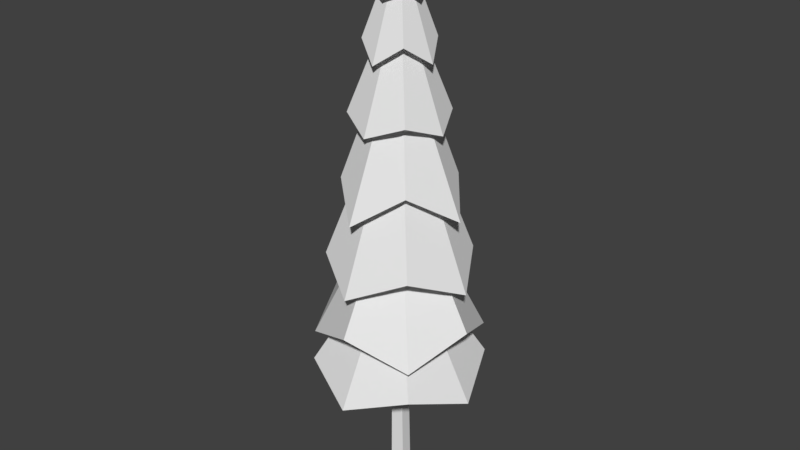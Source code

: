 # Source: 3.blend  (saved by Blender 2.78.0; exported with 4.5.12 LTS)
import bpy
from mathutils import Matrix  # noqa: F401  (used for matrix-valued properties, if any)

bpy.ops.wm.read_factory_settings(use_empty=True)
scene = bpy.context.scene
scene.name = 'Scene'

# ---- collections
col_collection_1 = bpy.data.collections.new('Collection 1'); scene.collection.children.link(col_collection_1)

# ---- materials (node trees are filled in below, after node groups)
mat_pine_needle = bpy.data.materials.new('Pine Needle')
mat_pine_needle.alpha_threshold = 0.0
mat_pine_needle.use_transparent_shadow = False
mat_pine_needle.roughness = 0.5
mat_pine_bark = bpy.data.materials.new('Pine Bark')
mat_pine_bark.alpha_threshold = 0.0
mat_pine_bark.use_transparent_shadow = False
mat_pine_bark.roughness = 0.5

# ---- material node trees

# ---- world
world_world = bpy.data.worlds.new('World'); scene.world = world_world
world_world.color = (0.05088, 0.05088, 0.05088)
world_world.use_sun_shadow = False
world_world.sun_shadow_jitter_overblur = 0.0
world_world.cycles.sampling_method = 'MANUAL'

# ---- meshes
me_pine_tree_l_03 = bpy.data.meshes.new('Pine_Tree_l_03')
me_pine_tree_l_03.from_pydata([(2e-06, 3.869, 2.79), (2e-06, 7.9, 0.6846), (-0.4547, 7.9, 0.4962), (-1.973, 4.566, 1.973), (1.973, 4.567, -1.973), (0.4547, 7.903, -0.4131), (0.643, 7.902, 0.04155), (2.79, 3.869, 0.0), (1e-06, 3.869, -2.79), (1e-06, 7.903, -0.6015), (0.4547, 7.901, 0.4962), (1.973, 4.567, 1.973), (-1.973, 4.566, -1.973), (-0.4547, 7.902, -0.4131), (-2.79, 3.869, 0.0), (-0.643, 7.901, 0.04155), (1.926, 5.59, 1.926), (0.4102, 9.962, 0.4102), (0.0249, 10.35, 0.5697), (2e-06, 6.408, 2.658), (1e-06, 6.408, -2.658), (0.0249, 10.35, -0.5199), (0.4102, 9.963, -0.3604), (1.926, 5.59, -1.926), (-1.926, 5.589, -1.926), (-0.3604, 9.964, -0.3604), (0.5697, 10.35, 0.0249), (2.658, 6.409, 0.0), (-2.658, 6.407, 0.0), (-0.5199, 10.35, 0.0249), (-1.926, 5.589, 1.926), (-0.3604, 9.962, 0.4102), (2.58, 7.748, 0.0), (0.4756, 12.91, 0.0), (0.3447, 13.22, 0.3159), (1.621, 8.443, 1.621), (-1.621, 8.441, -1.621), (-0.287, 13.22, -0.3159), (0.02887, 12.91, -0.4467), (1e-06, 7.746, -2.58), (-2.58, 7.745, 0.0), (-0.4178, 12.91, 0.0), (0.3447, 13.22, -0.3159), (1.621, 8.443, -1.621), (-1.621, 8.441, 1.621), (-0.287, 13.22, 0.3159), (2e-06, 7.746, 2.58), (0.02887, 12.91, 0.4467), (2.298, 10.09, 0.0), (0.4617, 14.36, 0.0), (0.3347, 14.7, 0.3067), (1.253, 10.97, 1.253), (-1.253, 10.97, -1.253), (-0.2786, 14.7, -0.3067), (0.02803, 14.37, -0.4337), (1e-06, 10.09, -2.298), (-2.298, 10.09, 0.0), (-0.4057, 14.37, 0.0), (0.3347, 14.7, -0.3067), (1.253, 10.97, -1.253), (-1.253, 10.97, 1.253), (-0.2786, 14.7, 0.3067), (1e-06, 10.09, 2.298), (0.02803, 14.37, 0.4337), (1.197, 14.68, 0.0), (0.2325, 17.33, 0.0), (0.1685, 17.59, 0.1544), (0.7681, 15.25, 0.7681), (-0.7681, 15.25, -0.7681), (-0.1403, 17.59, -0.1544), (0.01411, 17.33, -0.2183), (1e-06, 14.68, -1.197), (-1.197, 14.67, 0.0), (-0.2042, 17.33, 0.0), (0.1685, 17.59, -0.1544), (0.7681, 15.25, -0.7681), (-0.7681, 15.25, 0.7681), (-0.1403, 17.59, 0.1544), (1e-06, 14.68, 1.197), (0.01411, 17.33, 0.2183), (0.3271, 17.78, 0.0), (0.01174, 19.0, 0.0), (0.2313, 17.87, 0.2313), (-0.2313, 17.87, -0.2313), (1e-06, 17.78, -0.3271), (-0.3271, 17.78, 0.0), (0.2313, 17.87, -0.2313), (-0.2313, 17.87, 0.2313), (1e-06, 17.78, 0.3271), (1e-06, 16.47, -0.7661), (-0.5417, 16.69, -0.5417), (-0.7661, 16.47, 0.0), (-0.5417, 16.69, 0.5417), (1e-06, 16.47, 0.7661), (0.5417, 16.7, 0.5417), (0.5417, 16.7, -0.5417), (0.7661, 16.47, 0.0), (1.604, 12.63, 0.0), (0.2808, 16.06, 0.0), (0.2035, 16.25, 0.1865), (1.096, 13.04, 1.096), (-1.096, 13.04, -1.096), (-0.1695, 16.25, -0.1865), (0.01705, 16.06, -0.2637), (1e-06, 12.63, -1.604), (-1.604, 12.63, 0.0), (-0.2467, 16.06, 0.0), (0.2035, 16.25, -0.1865), (1.096, 13.04, -1.096), (-1.096, 13.04, 1.096), (-0.1695, 16.25, 0.1865), (1e-06, 12.63, 1.604), (0.01705, 16.06, 0.2637), (0.01174, 6.681, -0.003865), (-0.3326, -0.457, -0.02463), (-0.1983, 3.791, 0.03467), (0.006913, 3.683, -0.2257), (-0.07047, -0.457, -0.3476), (-0.1261, 8.699, -0.04899), (0.04361, 8.872, -0.2436), (0.3219, -0.457, 0.2103), (0.2737, 3.766, 0.2359), (-0.0653, 3.769, 0.3266), (-0.09845, -0.457, 0.326), (0.1801, 8.795, 0.1168), (0.009468, 8.808, 0.1621), (0.288, 3.817, -0.09545), (0.3081, -0.457, -0.1956), (0.2234, 8.88, -0.1411)], [], [(0, 1, 2, 3), (4, 5, 6, 7), (8, 9, 5, 4), (7, 6, 10, 11), (11, 10, 1, 0), (12, 13, 9, 8), (14, 15, 13, 12), (3, 2, 15, 14), (16, 17, 18, 19), (20, 21, 22, 23), (24, 25, 21, 20), (23, 22, 26, 27), (27, 26, 17, 16), (28, 29, 25, 24), (30, 31, 29, 28), (19, 18, 31, 30), (32, 33, 34, 35), (36, 37, 38, 39), (40, 41, 37, 36), (39, 38, 42, 43), (43, 42, 33, 32), (44, 45, 41, 40), (46, 47, 45, 44), (35, 34, 47, 46), (48, 49, 50, 51), (52, 53, 54, 55), (56, 57, 53, 52), (55, 54, 58, 59), (59, 58, 49, 48), (60, 61, 57, 56), (62, 63, 61, 60), (51, 50, 63, 62), (64, 65, 66, 67), (68, 69, 70, 71), (72, 73, 69, 68), (71, 70, 74, 75), (75, 74, 65, 64), (76, 77, 73, 72), (78, 79, 77, 76), (67, 66, 79, 78), (80, 81, 82), (83, 81, 84), (85, 81, 83), (84, 81, 86), (86, 81, 80), (87, 81, 85), (88, 81, 87), (82, 81, 88), (83, 84, 89, 90), (87, 85, 91, 92), (82, 88, 93, 94), (84, 86, 95, 89), (86, 80, 96, 95), (85, 83, 90, 91), (88, 87, 92, 93), (80, 82, 94, 96), (97, 98, 99, 100), (101, 102, 103, 104), (105, 106, 102, 101), (104, 103, 107, 108), (108, 107, 98, 97), (109, 110, 106, 105), (111, 112, 110, 109), (100, 99, 112, 111), (74, 95, 96, 65), (65, 96, 94, 66), (66, 94, 93, 79), (79, 93, 92, 77), (77, 92, 91, 73), (73, 91, 90, 69), (69, 90, 89, 70), (70, 89, 95, 74), (71, 103, 102, 68), (68, 102, 106, 72), (72, 106, 110, 76), (76, 110, 112, 78), (78, 112, 99, 67), (67, 99, 98, 64), (64, 98, 107, 75), (75, 107, 103, 71), (58, 108, 97, 49), (49, 97, 100, 50), (50, 100, 111, 63), (63, 111, 109, 61), (61, 109, 105, 57), (57, 105, 101, 53), (53, 101, 104, 54), (54, 104, 108, 58), (42, 59, 48, 33), (33, 48, 51, 34), (34, 51, 62, 47), (47, 62, 60, 45), (45, 60, 56, 41), (41, 56, 52, 37), (37, 52, 55, 38), (38, 55, 59, 42), (26, 32, 35, 17), (17, 35, 46, 18), (18, 46, 44, 31), (31, 44, 40, 29), (29, 40, 36, 25), (25, 36, 39, 21), (21, 39, 43, 22), (22, 43, 32, 26), (10, 16, 19, 1), (1, 19, 30, 2), (2, 30, 28, 15), (15, 28, 24, 13), (13, 24, 20, 9), (9, 20, 23, 5), (5, 23, 27, 6), (6, 27, 16, 10), (113, 7, 11), (113, 11, 0), (113, 0, 3), (113, 3, 14), (113, 14, 12), (113, 12, 8), (113, 8, 4), (113, 4, 7), (114, 115, 116, 117), (115, 118, 119, 116), (120, 121, 122, 123), (121, 124, 125, 122), (117, 116, 126, 127), (116, 119, 128, 126), (123, 122, 115, 114), (122, 125, 118, 115), (127, 126, 121, 120), (126, 128, 124, 121), (114, 117, 127, 120, 123)])
me_pine_tree_l_03.polygons.foreach_set('material_index', [0, 0, 0, 0, 0, 0, 0, 0, 0, 0, 0, 0, 0, 0, 0, 0, 0, 0, 0, 0, 0, 0, 0, 0, 0, 0, 0, 0, 0, 0, 0, 0, 0, 0, 0, 0, 0, 0, 0, 0, 0, 0, 0, 0, 0, 0, 0, 0, 0, 0, 0, 0, 0, 0, 0, 0, 0, 0, 0, 0, 0, 0, 0, 0, 0, 0, 0, 0, 0, 0, 0, 0, 0, 0, 0, 0, 0, 0, 0, 0, 0, 0, 0, 0, 0, 0, 0, 0, 0, 0, 0, 0, 0, 0, 0, 0, 0, 0, 0, 0, 0, 0, 0, 0, 0, 0, 0, 0, 0, 0, 0, 0, 0, 0, 0, 0, 0, 0, 0, 0, 1, 1, 1, 1, 1, 1, 1, 1, 1, 1, 1])
_uv = me_pine_tree_l_03.uv_layers.new(name='UVMap')
_uv.uv.foreach_set('vector', [0.9815, 0.4032, 0.9523, 0.4298, 0.943, 0.4291, 0.9445, 0.3901, 0.9399, 0.4881, 0.9421, 0.4483, 0.9514, 0.4484, 0.978, 0.4785, 0.9027, 0.4749, 0.9328, 0.4476, 0.9421, 0.4483, 0.9399, 0.4881, 0.978, 0.4785, 0.9514, 0.4484, 0.952, 0.4391, 0.9911, 0.4413, 0.9911, 0.4413, 0.952, 0.4391, 0.9523, 0.4298, 0.9815, 0.4032, 0.8931, 0.4367, 0.9331, 0.4382, 0.9328, 0.4476, 0.9027, 0.4749, 0.9063, 0.3996, 0.9337, 0.4289, 0.9331, 0.4382, 0.8931, 0.4367, 0.9445, 0.3901, 0.943, 0.4291, 0.9337, 0.4289, 0.9063, 0.3996, 0.9857, 0.3982, 0.9558, 0.4271, 0.9461, 0.4266, 0.9464, 0.3857, 0.9447, 0.4886, 0.9458, 0.4468, 0.9555, 0.4467, 0.9844, 0.4773, 0.9053, 0.476, 0.936, 0.4464, 0.9458, 0.4468, 0.9447, 0.4886, 0.9844, 0.4773, 0.9555, 0.4467, 0.9558, 0.4369, 0.9969, 0.4379, 0.9969, 0.4379, 0.9558, 0.4369, 0.9558, 0.4271, 0.9857, 0.3982, 0.894, 0.4362, 0.936, 0.4365, 0.936, 0.4464, 0.9053, 0.476, 0.9066, 0.3969, 0.9363, 0.4267, 0.936, 0.4365, 0.894, 0.4362, 0.9464, 0.3857, 0.9461, 0.4266, 0.9363, 0.4267, 0.9066, 0.3969, 0.9727, 0.4015, 0.9452, 0.4266, 0.9371, 0.4261, 0.9384, 0.3896, 0.9343, 0.4799, 0.9363, 0.4428, 0.9445, 0.443, 0.9695, 0.4711, 0.9, 0.468, 0.9281, 0.4423, 0.9363, 0.4428, 0.9343, 0.4799, 0.9695, 0.4711, 0.9445, 0.443, 0.9448, 0.4348, 0.9814, 0.4368, 0.9814, 0.4368, 0.9448, 0.4348, 0.9452, 0.4266, 0.9727, 0.4015, 0.8912, 0.4327, 0.9285, 0.434, 0.9281, 0.4423, 0.9, 0.468, 0.9031, 0.3984, 0.9289, 0.4258, 0.9285, 0.434, 0.8912, 0.4327, 0.9384, 0.3896, 0.9371, 0.4261, 0.9289, 0.4258, 0.9031, 0.3984, 0.9727, 0.4015, 0.9452, 0.4266, 0.9371, 0.4261, 0.9384, 0.3896, 0.9343, 0.4799, 0.9363, 0.4428, 0.9445, 0.443, 0.9695, 0.4711, 0.9, 0.468, 0.9281, 0.4423, 0.9363, 0.4428, 0.9343, 0.4799, 0.9695, 0.4711, 0.9445, 0.443, 0.9448, 0.4348, 0.9814, 0.4368, 0.9814, 0.4368, 0.9448, 0.4348, 0.9452, 0.4266, 0.9727, 0.4015, 0.8912, 0.4327, 0.9285, 0.434, 0.9281, 0.4423, 0.9, 0.468, 0.9031, 0.3984, 0.9289, 0.4258, 0.9285, 0.434, 0.8912, 0.4327, 0.9384, 0.3896, 0.9371, 0.4261, 0.9289, 0.4258, 0.9031, 0.3984, 0.9727, 0.4015, 0.9452, 0.4266, 0.9371, 0.4261, 0.9384, 0.3896, 0.9343, 0.4799, 0.9363, 0.4428, 0.9445, 0.443, 0.9695, 0.4711, 0.9, 0.468, 0.9281, 0.4423, 0.9363, 0.4428, 0.9343, 0.4799, 0.9695, 0.4711, 0.9445, 0.443, 0.9448, 0.4348, 0.9814, 0.4368, 0.9814, 0.4368, 0.9448, 0.4348, 0.9452, 0.4266, 0.9727, 0.4015, 0.8912, 0.4327, 0.9285, 0.434, 0.9281, 0.4423, 0.9, 0.468, 0.9031, 0.3984, 0.9289, 0.4258, 0.9285, 0.434, 0.8912, 0.4327, 0.9384, 0.3896, 0.9371, 0.4261, 0.9289, 0.4258, 0.9031, 0.3984, 0.9727, 0.4015, 0.9371, 0.4261, 0.9384, 0.3896, 0.9343, 0.4799, 0.9445, 0.443, 0.9695, 0.4711, 0.9, 0.468, 0.9363, 0.4428, 0.9343, 0.4799, 0.9695, 0.4711, 0.9448, 0.4348, 0.9814, 0.4368, 0.9814, 0.4368, 0.9452, 0.4266, 0.9727, 0.4015, 0.8912, 0.4327, 0.9281, 0.4423, 0.9, 0.468, 0.9031, 0.3984, 0.9285, 0.434, 0.8912, 0.4327, 0.9384, 0.3896, 0.9289, 0.4258, 0.9031, 0.3984, 0.9343, 0.4799, 0.9695, 0.4711, 0.9695, 0.4711, 0.9343, 0.4799, 0.8912, 0.4327, 0.9, 0.468, 0.9, 0.468, 0.8912, 0.4327, 0.9384, 0.3896, 0.9031, 0.3984, 0.9031, 0.3984, 0.9384, 0.3896, 0.9695, 0.4711, 0.9814, 0.4368, 0.9814, 0.4368, 0.9695, 0.4711, 0.9814, 0.4368, 0.9727, 0.4015, 0.9727, 0.4015, 0.9814, 0.4368, 0.9, 0.468, 0.9343, 0.4799, 0.9343, 0.4799, 0.9, 0.468, 0.9031, 0.3984, 0.8912, 0.4327, 0.8912, 0.4327, 0.9031, 0.3984, 0.9727, 0.4015, 0.9384, 0.3896, 0.9384, 0.3896, 0.9727, 0.4015, 0.9727, 0.4015, 0.9452, 0.4266, 0.9371, 0.4261, 0.9384, 0.3896, 0.9343, 0.4799, 0.9363, 0.4428, 0.9445, 0.443, 0.9695, 0.4711, 0.9, 0.468, 0.9281, 0.4423, 0.9363, 0.4428, 0.9343, 0.4799, 0.9695, 0.4711, 0.9445, 0.443, 0.9448, 0.4348, 0.9814, 0.4368, 0.9814, 0.4368, 0.9448, 0.4348, 0.9452, 0.4266, 0.9727, 0.4015, 0.8912, 0.4327, 0.9285, 0.434, 0.9281, 0.4423, 0.9, 0.468, 0.9031, 0.3984, 0.9289, 0.4258, 0.9285, 0.434, 0.8912, 0.4327, 0.9384, 0.3896, 0.9371, 0.4261, 0.9289, 0.4258, 0.9031, 0.3984, 0.9814, 0.4368, 0.9727, 0.4015, 0.9452, 0.4266, 0.9448, 0.4348, 0.9727, 0.4015, 0.9384, 0.3896, 0.9371, 0.4261, 0.9452, 0.4266, 0.9384, 0.3896, 0.9031, 0.3984, 0.9289, 0.4258, 0.9371, 0.4261, 0.9031, 0.3984, 0.8912, 0.4327, 0.9285, 0.434, 0.9289, 0.4258, 0.8912, 0.4327, 0.9, 0.468, 0.9281, 0.4423, 0.9285, 0.434, 0.9, 0.468, 0.9343, 0.4799, 0.9363, 0.4428, 0.9281, 0.4423, 0.9343, 0.4799, 0.9695, 0.4711, 0.9445, 0.443, 0.9363, 0.4428, 0.9695, 0.4711, 0.9814, 0.4368, 0.9448, 0.4348, 0.9445, 0.443, 0.9445, 0.443, 0.9363, 0.4428, 0.9343, 0.4799, 0.9695, 0.4711, 0.9363, 0.4428, 0.9281, 0.4423, 0.9, 0.468, 0.9343, 0.4799, 0.9281, 0.4423, 0.9285, 0.434, 0.8912, 0.4327, 0.9, 0.468, 0.9285, 0.434, 0.9289, 0.4258, 0.9031, 0.3984, 0.8912, 0.4327, 0.9289, 0.4258, 0.9371, 0.4261, 0.9384, 0.3896, 0.9031, 0.3984, 0.9371, 0.4261, 0.9452, 0.4266, 0.9727, 0.4015, 0.9384, 0.3896, 0.9452, 0.4266, 0.9448, 0.4348, 0.9814, 0.4368, 0.9727, 0.4015, 0.9448, 0.4348, 0.9445, 0.443, 0.9695, 0.4711, 0.9814, 0.4368, 0.9814, 0.4368, 0.9727, 0.4015, 0.9452, 0.4266, 0.9448, 0.4348, 0.9727, 0.4015, 0.9384, 0.3896, 0.9371, 0.4261, 0.9452, 0.4266, 0.9384, 0.3896, 0.9031, 0.3984, 0.9289, 0.4258, 0.9371, 0.4261, 0.9031, 0.3984, 0.8912, 0.4327, 0.9285, 0.434, 0.9289, 0.4258, 0.8912, 0.4327, 0.9, 0.468, 0.9281, 0.4423, 0.9285, 0.434, 0.9, 0.468, 0.9343, 0.4799, 0.9363, 0.4428, 0.9281, 0.4423, 0.9343, 0.4799, 0.9695, 0.4711, 0.9445, 0.443, 0.9363, 0.4428, 0.9695, 0.4711, 0.9814, 0.4368, 0.9448, 0.4348, 0.9445, 0.443, 0.9814, 0.4368, 0.9727, 0.4015, 0.9452, 0.4266, 0.9448, 0.4348, 0.9727, 0.4015, 0.9384, 0.3896, 0.9371, 0.4261, 0.9452, 0.4266, 0.9384, 0.3896, 0.9031, 0.3984, 0.9289, 0.4258, 0.9371, 0.4261, 0.9031, 0.3984, 0.8912, 0.4327, 0.9285, 0.434, 0.9289, 0.4258, 0.8912, 0.4327, 0.9, 0.468, 0.9281, 0.4423, 0.9285, 0.434, 0.9, 0.468, 0.9343, 0.4799, 0.9363, 0.4428, 0.9281, 0.4423, 0.9343, 0.4799, 0.9695, 0.4711, 0.9445, 0.443, 0.9363, 0.4428, 0.9695, 0.4711, 0.9814, 0.4368, 0.9448, 0.4348, 0.9445, 0.443, 0.9727, 0.4015, 0.9384, 0.3896, 0.9558, 0.4271, 0.9558, 0.4369, 0.9384, 0.3896, 0.9031, 0.3984, 0.9461, 0.4266, 0.9558, 0.4271, 0.9031, 0.3984, 0.8912, 0.4327, 0.9363, 0.4267, 0.9461, 0.4266, 0.8912, 0.4327, 0.9, 0.468, 0.936, 0.4365, 0.9363, 0.4267, 0.9, 0.468, 0.9343, 0.4799, 0.936, 0.4464, 0.936, 0.4365, 0.9343, 0.4799, 0.9695, 0.4711, 0.9458, 0.4468, 0.936, 0.4464, 0.9695, 0.4711, 0.9814, 0.4368, 0.9555, 0.4467, 0.9458, 0.4468, 0.9814, 0.4368, 0.9727, 0.4015, 0.9558, 0.4369, 0.9555, 0.4467, 0.9857, 0.3982, 0.9464, 0.3857, 0.9523, 0.4298, 0.952, 0.4391, 0.9464, 0.3857, 0.9066, 0.3969, 0.943, 0.4291, 0.9523, 0.4298, 0.9066, 0.3969, 0.894, 0.4362, 0.9337, 0.4289, 0.943, 0.4291, 0.894, 0.4362, 0.9053, 0.476, 0.9331, 0.4382, 0.9337, 0.4289, 0.9053, 0.476, 0.9447, 0.4886, 0.9328, 0.4476, 0.9331, 0.4382, 0.9447, 0.4886, 0.9844, 0.4773, 0.9421, 0.4483, 0.9328, 0.4476, 0.9844, 0.4773, 0.9969, 0.4379, 0.9514, 0.4484, 0.9421, 0.4483, 0.9969, 0.4379, 0.9857, 0.3982, 0.952, 0.4391, 0.9514, 0.4484, 0.978, 0.4785, 0.9911, 0.4413, 0.9406, 0.4307, 0.9911, 0.4413, 0.9815, 0.4032, 0.9328, 0.4301, 0.9815, 0.4032, 0.9445, 0.3901, 0.9251, 0.4297, 0.9445, 0.3901, 0.9063, 0.3996, 0.9246, 0.4376, 0.9063, 0.3996, 0.8931, 0.4367, 0.924, 0.4454, 0.8931, 0.4367, 0.9027, 0.4749, 0.9318, 0.446, 0.9027, 0.4749, 0.9399, 0.4881, 0.9396, 0.4464, 0.9399, 0.4881, 0.978, 0.4785, 0.9401, 0.4385, 0.8093, 0.8892, 0.8055, 0.9398, 0.801, 0.9383, 0.8036, 0.8888, 0.8055, 0.9398, 0.8018, 0.9898, 0.7982, 0.9912, 0.801, 0.9383, 0.7923, 0.8887, 0.792, 0.9391, 0.7872, 0.9391, 0.7863, 0.8887, 0.792, 0.9391, 0.7917, 0.9903, 0.7893, 0.9904, 0.7872, 0.9391, 0.8036, 0.8888, 0.801, 0.9383, 0.7966, 0.9397, 0.798, 0.8887, 0.801, 0.9383, 0.7982, 0.9912, 0.7953, 0.9912, 0.7966, 0.9397, 0.8152, 0.8898, 0.81, 0.9399, 0.8055, 0.9398, 0.8093, 0.8892, 0.81, 0.9399, 0.8052, 0.991, 0.8018, 0.9898, 0.8055, 0.9398, 0.798, 0.8887, 0.7966, 0.9397, 0.792, 0.9391, 0.7923, 0.8887, 0.7966, 0.9397, 0.7953, 0.9912, 0.7917, 0.9903, 0.792, 0.9391, 0.8093, 0.8892, 0.8036, 0.8888, 0.798, 0.8887, 0.7923, 0.8887, 0.7863, 0.8887])
me_pine_tree_l_03.materials.append(mat_pine_needle)
me_pine_tree_l_03.materials.append(mat_pine_bark)
me_pine_tree_l_03.use_remesh_preserve_volume = False
me_pine_tree_l_03.use_remesh_preserve_attributes = False
me_pine_tree_l_03.use_mirror_vertex_groups = False
me_pine_tree_l_03.update()
me_pine_tree_l_03.normals_split_custom_set([tuple(v) for v in zip(*[iter([-0.2223, 0.4631, 0.858, -0.2223, 0.4631, 0.858, -0.2223, 0.4631, 0.858, -0.2223, 0.4631, 0.858, 0.8541, 0.4722, -0.2179, 0.8541, 0.4722, -0.2179, 0.8541, 0.4722, -0.2179, 0.8541, 0.4722, -0.2179, 0.2155, 0.4776, -0.8517, 0.2155, 0.4776, -0.8517, 0.2155, 0.4776, -0.8517, 0.2155, 0.4776, -0.8517, 0.8556, 0.4686, 0.22, 0.8556, 0.4686, 0.22, 0.8556, 0.4686, 0.22, 0.8556, 0.4686, 0.22, 0.2221, 0.4631, 0.858, 0.2221, 0.4631, 0.858, 0.2221, 0.4631, 0.858, 0.2221, 0.4631, 0.858, -0.2157, 0.4776, -0.8517, -0.2157, 0.4776, -0.8517, -0.2157, 0.4776, -0.8517, -0.2157, 0.4776, -0.8517, -0.8541, 0.4722, -0.2179, -0.8541, 0.4722, -0.2179, -0.8541, 0.4722, -0.2179, -0.8541, 0.4722, -0.2179, -0.8556, 0.4686, 0.2199, -0.8556, 0.4686, 0.2199, -0.8556, 0.4686, 0.2199, -0.8556, 0.4686, 0.2199, 0.5078, 0.4178, 0.7533, 0.5078, 0.4178, 0.7533, 0.5078, 0.4178, 0.7533, 0.5078, 0.4178, 0.7533, 0.5096, 0.4248, -0.7483, 0.5096, 0.4248, -0.7483, 0.5096, 0.4248, -0.7483, 0.5096, 0.4248, -0.7483, -0.5108, 0.4294, -0.7448, -0.5108, 0.4294, -0.7448, -0.5108, 0.4294, -0.7448, -0.5108, 0.4294, -0.7448, 0.7499, 0.4226, -0.509, 0.7499, 0.4226, -0.509, 0.7499, 0.4226, -0.509, 0.7499, 0.4226, -0.509, 0.7532, 0.4178, 0.5081, 0.7532, 0.4178, 0.5081, 0.7532, 0.4178, 0.5081, 0.7532, 0.4178, 0.5081, -0.7449, 0.4294, -0.5106, -0.7449, 0.4294, -0.5106, -0.7449, 0.4294, -0.5106, -0.7449, 0.4294, -0.5106, -0.7483, 0.4247, 0.5096, -0.7483, 0.4247, 0.5096, -0.7483, 0.4247, 0.5096, -0.7483, 0.4247, 0.5096, -0.5091, 0.4226, 0.7499, -0.5091, 0.4226, 0.7499, -0.5091, 0.4226, 0.7499, -0.5091, 0.4226, 0.7499, 0.8835, 0.3426, 0.3194, 0.8835, 0.3426, 0.3194, 0.8835, 0.3426, 0.3194, 0.8835, 0.3426, 0.3194, -0.3158, 0.3485, -0.8825, -0.3158, 0.3485, -0.8825, -0.3158, 0.3485, -0.8825, -0.3158, 0.3485, -0.8825, -0.8821, 0.3513, -0.3139, -0.8821, 0.3513, -0.3139, -0.8821, 0.3513, -0.3139, -0.8821, 0.3513, -0.3139, 0.3175, 0.3454, -0.8831, 0.3175, 0.3454, -0.8831, 0.3175, 0.3454, -0.8831, 0.3175, 0.3454, -0.8831, 0.8835, 0.3426, -0.3194, 0.8835, 0.3426, -0.3194, 0.8835, 0.3426, -0.3194, 0.8835, 0.3426, -0.3194, -0.8821, 0.3513, 0.3139, -0.8821, 0.3513, 0.3139, -0.8821, 0.3513, 0.3139, -0.8821, 0.3513, 0.3139, -0.3158, 0.3485, 0.8825, -0.3158, 0.3485, 0.8825, -0.3158, 0.3485, 0.8825, -0.3158, 0.3485, 0.8825, 0.3175, 0.3454, 0.8831, 0.3175, 0.3454, 0.8831, 0.3175, 0.3454, 0.8831, 0.3175, 0.3454, 0.8831, 0.859, 0.3411, 0.3817, 0.859, 0.3411, 0.3817, 0.859, 0.3411, 0.3817, 0.859, 0.3411, 0.3817, -0.3756, 0.3486, -0.8587, -0.3756, 0.3486, -0.8587, -0.3756, 0.3486, -0.8587, -0.3756, 0.3486, -0.8587, -0.8586, 0.3515, -0.3731, -0.8586, 0.3515, -0.3731, -0.8586, 0.3515, -0.3731, -0.8586, 0.3515, -0.3731, 0.3792, 0.344, -0.859, 0.3792, 0.344, -0.859, 0.3792, 0.344, -0.859, 0.3792, 0.344, -0.859, 0.859, 0.3411, -0.3817, 0.859, 0.3411, -0.3817, 0.859, 0.3411, -0.3817, 0.859, 0.3411, -0.3817, -0.8586, 0.3515, 0.3731, -0.8586, 0.3515, 0.3731, -0.8586, 0.3515, 0.3731, -0.8586, 0.3515, 0.3731, -0.3756, 0.3486, 0.8587, -0.3756, 0.3486, 0.8587, -0.3756, 0.3486, 0.8587, -0.3756, 0.3486, 0.8587, 0.3792, 0.344, 0.859, 0.3792, 0.344, 0.859, 0.3792, 0.344, 0.859, 0.3792, 0.344, 0.859, 0.9255, 0.316, 0.2089, 0.9255, 0.316, 0.2089, 0.9255, 0.316, 0.2089, 0.9255, 0.316, 0.2089, -0.2039, 0.3213, -0.9248, -0.2039, 0.3213, -0.9248, -0.2039, 0.3213, -0.9248, -0.2039, 0.3213, -0.9248, -0.9244, 0.3247, -0.2001, -0.9244, 0.3247, -0.2001, -0.9244, 0.3247, -0.2001, -0.9244, 0.3247, -0.2001, 0.2051, 0.3194, -0.9251, 0.2051, 0.3194, -0.9251, 0.2051, 0.3194, -0.9251, 0.2051, 0.3194, -0.9251, 0.9255, 0.316, -0.2089, 0.9255, 0.316, -0.2089, 0.9255, 0.316, -0.2089, 0.9255, 0.316, -0.2089, -0.9244, 0.3247, 0.2001, -0.9244, 0.3247, 0.2001, -0.9244, 0.3247, 0.2001, -0.9244, 0.3247, 0.2001, -0.2039, 0.3213, 0.9248, -0.2039, 0.3213, 0.9248, -0.2039, 0.3213, 0.9248, -0.2039, 0.3213, 0.9248, 0.2051, 0.3194, 0.9251, 0.2051, 0.3194, 0.9251, 0.2051, 0.3194, 0.9251, 0.2051, 0.3194, 0.9251, 0.9255, 0.2395, 0.2935, 0.9255, 0.2395, 0.2935, 0.9255, 0.2395, 0.2935, -0.2889, 0.2507, -0.9239, -0.2889, 0.2507, -0.9239, -0.2889, 0.2507, -0.9239, -0.9233, 0.2565, -0.2859, -0.9233, 0.2565, -0.2859, -0.9233, 0.2565, -0.2859, 0.2905, 0.2454, -0.9249, 0.2905, 0.2454, -0.9249, 0.2905, 0.2454, -0.9249, 0.9255, 0.2395, -0.2935, 0.9255, 0.2395, -0.2935, 0.9255, 0.2395, -0.2935, -0.9233, 0.2565, 0.2859, -0.9233, 0.2565, 0.2859, -0.9233, 0.2565, 0.2859, -0.2889, 0.2507, 0.9239, -0.2889, 0.2507, 0.9239, -0.2889, 0.2507, 0.9239, 0.2905, 0.2454, 0.9249, 0.2905, 0.2454, 0.9249, 0.2905, 0.2454, 0.9249, -0.2556, 0.3085, -0.9163, -0.2556, 0.3085, -0.9163, -0.2556, 0.3085, -0.9163, -0.2556, 0.3085, -0.9163, -0.9165, 0.3084, 0.255, -0.9165, 0.3084, 0.255, -0.9165, 0.3084, 0.255, -0.9165, 0.3084, 0.255, 0.2547, 0.3085, 0.9165, 0.2547, 0.3085, 0.9165, 0.2547, 0.3085, 0.9165, 0.2547, 0.3085, 0.9165, 0.2547, 0.3085, -0.9165, 0.2547, 0.3085, -0.9165, 0.2547, 0.3085, -0.9165, 0.2547, 0.3085, -0.9165, 0.9163, 0.3086, -0.2552, 0.9163, 0.3086, -0.2552, 0.9163, 0.3086, -0.2552, 0.9163, 0.3086, -0.2552, -0.9165, 0.3084, -0.255, -0.9165, 0.3084, -0.255, -0.9165, 0.3084, -0.255, -0.9165, 0.3084, -0.255, -0.2555, 0.3085, 0.9163, -0.2555, 0.3085, 0.9163, -0.2555, 0.3085, 0.9163, -0.2555, 0.3085, 0.9163, 0.9163, 0.3086, 0.2552, 0.9163, 0.3086, 0.2552, 0.9163, 0.3086, 0.2552, 0.9163, 0.3086, 0.2552, 0.9054, 0.3373, 0.2579, 0.9054, 0.3373, 0.2579, 0.9054, 0.3373, 0.2579, 0.9054, 0.3373, 0.2579, -0.2553, 0.3422, -0.9043, -0.2553, 0.3422, -0.9043, -0.2553, 0.3422, -0.9043, -0.2553, 0.3422, -0.9043, -0.9038, 0.345, -0.2533, -0.9038, 0.345, -0.2533, -0.9038, 0.345, -0.2533, -0.9038, 0.345, -0.2533, 0.256, 0.3401, -0.9049, 0.256, 0.3401, -0.9049, 0.256, 0.3401, -0.9049, 0.256, 0.3401, -0.9049, 0.9054, 0.3373, -0.2579, 0.9054, 0.3373, -0.2579, 0.9054, 0.3373, -0.2579, 0.9054, 0.3373, -0.2579, -0.9038, 0.345, 0.2533, -0.9038, 0.345, 0.2533, -0.9038, 0.345, 0.2533, -0.9038, 0.345, 0.2533, -0.2553, 0.3422, 0.9043, -0.2553, 0.3422, 0.9043, -0.2553, 0.3422, 0.9043, -0.2553, 0.3422, 0.9043, 0.256, 0.3401, 0.9049, 0.256, 0.3401, 0.9049, 0.256, 0.3401, 0.9049, 0.256, 0.3401, 0.9049, -0.8832, -0.4673, 0.04044, -0.8832, -0.4673, 0.04044, -0.8832, -0.4673, 0.04044, -0.8832, -0.4673, 0.04044, -0.8832, -0.4673, -0.04044, -0.8832, -0.4673, -0.04044, -0.8832, -0.4673, -0.04044, -0.8832, -0.4673, -0.04044, -0.03155, -0.4763, -0.8787, -0.03155, -0.4763, -0.8787, -0.03155, -0.4763, -0.8787, -0.03155, -0.4763, -0.8787, 0.0321, -0.4768, -0.8784, 0.0321, -0.4768, -0.8784, 0.0321, -0.4768, -0.8784, 0.0321, -0.4768, -0.8784, 0.8738, -0.4857, -0.02331, 0.8738, -0.4857, -0.02331, 0.8738, -0.4857, -0.02331, 0.8738, -0.4857, -0.02331, 0.8738, -0.4857, 0.02331, 0.8738, -0.4857, 0.02331, 0.8738, -0.4857, 0.02331, 0.8738, -0.4857, 0.02331, 0.0321, -0.4768, 0.8784, 0.0321, -0.4768, 0.8784, 0.0321, -0.4768, 0.8784, 0.0321, -0.4768, 0.8784, -0.03155, -0.4763, 0.8787, -0.03155, -0.4763, 0.8787, -0.03155, -0.4763, 0.8787, -0.03155, -0.4763, 0.8787, 0.01882, -0.5384, 0.8425, 0.01882, -0.5384, 0.8425, 0.01882, -0.5384, 0.8425, 0.01882, -0.5384, 0.8425, 0.8384, -0.545, 0.01054, 0.8384, -0.545, 0.01054, 0.8384, -0.545, 0.01054, 0.8384, -0.545, 0.01054, 0.8384, -0.545, -0.01054, 0.8384, -0.545, -0.01054, 0.8384, -0.545, -0.01054, 0.8384, -0.545, -0.01054, 0.01882, -0.5384, -0.8425, 0.01882, -0.5384, -0.8425, 0.01882, -0.5384, -0.8425, 0.01882, -0.5384, -0.8425, -0.01794, -0.5382, -0.8426, -0.01794, -0.5382, -0.8426, -0.01794, -0.5382, -0.8426, -0.01794, -0.5382, -0.8426, -0.8467, -0.5314, -0.02631, -0.8467, -0.5314, -0.02631, -0.8467, -0.5314, -0.02631, -0.8467, -0.5314, -0.02631, -0.8467, -0.5314, 0.02631, -0.8467, -0.5314, 0.02631, -0.8467, -0.5314, 0.02631, -0.8467, -0.5314, 0.02631, -0.01794, -0.5382, 0.8426, -0.01794, -0.5382, 0.8426, -0.01794, -0.5382, 0.8426, -0.01794, -0.5382, 0.8426, -0.8533, -0.5073, 0.1202, -0.8533, -0.5073, 0.1202, -0.8533, -0.5073, 0.1202, -0.8533, -0.5073, 0.1202, -0.8533, -0.5073, -0.1202, -0.8533, -0.5073, -0.1202, -0.8533, -0.5073, -0.1202, -0.8533, -0.5073, -0.1202, -0.1139, -0.5154, -0.8493, -0.1139, -0.5154, -0.8493, -0.1139, -0.5154, -0.8493, -0.1139, -0.5154, -0.8493, 0.1127, -0.5176, -0.8482, 0.1127, -0.5176, -0.8482, 0.1127, -0.5176, -0.8482, 0.1127, -0.5176, -0.8482, 0.8441, -0.5255, -0.1063, 0.8441, -0.5255, -0.1063, 0.8441, -0.5255, -0.1063, 0.8441, -0.5255, -0.1063, 0.8441, -0.5255, 0.1063, 0.8441, -0.5255, 0.1063, 0.8441, -0.5255, 0.1063, 0.8441, -0.5255, 0.1063, 0.1127, -0.5176, 0.8482, 0.1127, -0.5176, 0.8482, 0.1127, -0.5176, 0.8482, 0.1127, -0.5176, 0.8482, -0.1139, -0.5154, 0.8493, -0.1139, -0.5154, 0.8493, -0.1139, -0.5154, 0.8493, -0.1139, -0.5154, 0.8493, -0.832, -0.495, 0.2504, -0.832, -0.495, 0.2504, -0.832, -0.495, 0.2504, -0.832, -0.495, 0.2504, -0.832, -0.495, -0.2504, -0.832, -0.495, -0.2504, -0.832, -0.495, -0.2504, -0.832, -0.495, -0.2504, -0.2454, -0.4997, -0.8307, -0.2454, -0.4997, -0.8307, -0.2454, -0.4997, -0.8307, -0.2454, -0.4997, -0.8307, 0.242, -0.5036, -0.8294, 0.242, -0.5036, -0.8294, 0.242, -0.5036, -0.8294, 0.242, -0.5036, -0.8294, 0.8279, -0.5083, -0.237, 0.8279, -0.5083, -0.237, 0.8279, -0.5083, -0.237, 0.8279, -0.5083, -0.237, 0.8279, -0.5083, 0.237, 0.8279, -0.5083, 0.237, 0.8279, -0.5083, 0.237, 0.8279, -0.5083, 0.237, 0.242, -0.5036, 0.8294, 0.242, -0.5036, 0.8294, 0.242, -0.5036, 0.8294, 0.242, -0.5036, 0.8294, -0.2454, -0.4997, 0.8307, -0.2454, -0.4997, 0.8307, -0.2454, -0.4997, 0.8307, -0.2454, -0.4997, 0.8307, -0.7091, -0.6399, -0.2963, -0.7091, -0.6399, -0.2963, -0.7091, -0.6399, -0.2963, -0.7091, -0.6399, -0.2963, -0.2958, -0.6398, -0.7093, -0.2958, -0.6398, -0.7093, -0.2958, -0.6398, -0.7093, -0.2958, -0.6398, -0.7093, 0.2941, -0.6438, -0.7065, 0.2941, -0.6438, -0.7065, 0.2941, -0.6438, -0.7065, 0.2941, -0.6438, -0.7065, 0.7026, -0.6493, -0.2911, 0.7026, -0.6493, -0.2911, 0.7026, -0.6493, -0.2911, 0.7026, -0.6493, -0.2911, 0.7, -0.6532, 0.2886, 0.7, -0.6532, 0.2886, 0.7, -0.6532, 0.2886, 0.7, -0.6532, 0.2886, 0.289, -0.6533, 0.6998, 0.289, -0.6533, 0.6998, 0.289, -0.6533, 0.6998, 0.289, -0.6533, 0.6998, -0.2907, -0.6495, 0.7026, -0.2907, -0.6495, 0.7026, -0.2907, -0.6495, 0.7026, -0.2907, -0.6495, 0.7026, -0.7064, -0.644, 0.2937, -0.7064, -0.644, 0.2937, -0.7064, -0.644, 0.2937, -0.7064, -0.644, 0.2937, -0.4549, -0.6852, -0.5688, -0.4549, -0.6852, -0.5688, -0.4549, -0.6852, -0.5688, -0.4549, -0.6852, -0.5688, 0.4553, -0.6851, -0.5686, 0.4553, -0.6851, -0.5686, 0.4553, -0.6851, -0.5686, 0.4553, -0.6851, -0.5686, 0.5675, -0.6861, -0.4552, 0.5675, -0.6861, -0.4552, 0.5675, -0.6861, -0.4552, 0.5675, -0.6861, -0.4552, 0.5571, -0.6955, 0.4538, 0.5571, -0.6955, 0.4538, 0.5571, -0.6955, 0.4538, 0.5571, -0.6955, 0.4538, 0.4544, -0.6964, 0.5555, 0.4544, -0.6964, 0.5555, 0.4544, -0.6964, 0.5555, 0.4544, -0.6964, 0.5555, -0.454, -0.6965, 0.5557, -0.454, -0.6965, 0.5557, -0.454, -0.6965, 0.5557, -0.454, -0.6965, 0.5557, -0.5567, -0.6956, 0.4541, -0.5567, -0.6956, 0.4541, -0.5567, -0.6956, 0.4541, -0.5567, -0.6956, 0.4541, -0.5671, -0.6862, -0.4555, -0.5671, -0.6862, -0.4555, -0.5671, -0.6862, -0.4555, -0.5671, -0.6862, -0.4555, -0.7105, -0.7022, -0.04596, -0.7105, -0.7022, -0.04596, -0.7105, -0.7022, -0.04596, -0.04444, -0.7041, -0.7088, -0.04444, -0.7041, -0.7088, -0.04444, -0.7041, -0.7088, 0.0446, -0.7042, -0.7086, 0.0446, -0.7042, -0.7086, 0.0446, -0.7042, -0.7086, 0.7077, -0.7052, -0.0438, 0.7077, -0.7052, -0.0438, 0.7077, -0.7052, -0.0438, 0.7078, -0.7051, 0.04384, 0.7078, -0.7051, 0.04384, 0.7078, -0.7051, 0.04384, 0.04535, -0.7032, 0.7095, 0.04535, -0.7032, 0.7095, 0.04535, -0.7032, 0.7095, -0.04519, -0.703, 0.7097, -0.04519, -0.703, 0.7097, -0.04519, -0.703, 0.7097, -0.7106, -0.7021, 0.04601, -0.7106, -0.7021, 0.04601, -0.7106, -0.7021, 0.04601, -0.777, 0.03319, -0.6286, -0.777, 0.03319, -0.6286, -0.777, 0.03319, -0.6286, -0.777, 0.03319, -0.6286, -0.7718, 0.001928, -0.6358, -0.7718, 0.001928, -0.6358, -0.7718, 0.001928, -0.6358, -0.7718, 0.001928, -0.6358, 0.2625, -0.002528, 0.9649, 0.2625, -0.002528, 0.9649, 0.2625, -0.002528, 0.9649, 0.2625, -0.002528, 0.9649, 0.2586, 0.02768, 0.9656, 0.2586, 0.02768, 0.9656, 0.2586, 0.02768, 0.9656, 0.2586, 0.02768, 0.9656, 0.3896, 0.02164, -0.9207, 0.3896, 0.02164, -0.9207, 0.3896, 0.02164, -0.9207, 0.3896, 0.02164, -0.9207, 0.4517, -0.004307, -0.8922, 0.4517, -0.004307, -0.8922, 0.4517, -0.004307, -0.8922, 0.4517, -0.004307, -0.8922, -0.868, 0.01364, 0.4964, -0.868, 0.01364, 0.4964, -0.868, 0.01364, 0.4964, -0.868, 0.01364, 0.4964, -0.8836, 0.02472, 0.4676, -0.8836, 0.02472, 0.4676, -0.8836, 0.02472, 0.4676, -0.8836, 0.02472, 0.4676, 1.0, 0.008015, 0.001294, 1.0, 0.008015, 0.001294, 1.0, 0.008015, 0.001294, 1.0, 0.008015, 0.001294, 0.9947, 0.01724, 0.1013, 0.9947, 0.01724, 0.1013, 0.9947, 0.01724, 0.1013, 0.9947, 0.01724, 0.1013, 0.0, -1.0, 0.0, 0.0, -1.0, 0.0, 0.0, -1.0, 0.0, 0.0, -1.0, 0.0, 0.0, -1.0, 0.0])] * 3)])

# ---- objects
ob_pine_tree_l_03 = bpy.data.objects.new('Pine_Tree_l_03', me_pine_tree_l_03)

# ---- transforms, parenting, visibility, modifiers, constraints
ob_pine_tree_l_03.location = (0.0, 0.0, 0.0)
ob_pine_tree_l_03.rotation_euler = (1.571, -0.0, 0.0)
ob_pine_tree_l_03.lineart.crease_threshold = 0.0

# ---- collection membership
col_collection_1.objects.link(ob_pine_tree_l_03)

# ---- scene / render settings (as saved in the file)
scene.frame_start = 1; scene.frame_end = 250; scene.frame_set(1)
scene.render.engine = 'BLENDER_EEVEE_NEXT'
scene.render.resolution_percentage = 50
scene.render.dither_intensity = 0.0
scene.cycles.use_denoising = False
scene.cycles.samples = 128
scene.cycles.sampling_pattern = 'TABULATED_SOBOL'
scene.cycles.light_sampling_threshold = 0.0
scene.cycles.use_adaptive_sampling = False
scene.cycles.use_light_tree = False
scene.cycles.blur_glossy = 0.0
scene.cycles.sample_clamp_indirect = 0.0
scene.view_settings.view_transform = 'Standard'
bpy.context.view_layer.update()

# ---- added for rendering (the .blend has no active camera and no usable light): camera, sun
cam_auto = bpy.data.cameras.new('AutoCamera')
cam_auto.lens = 50.0
cam_auto.sensor_width = 36.0
cam_auto.clip_end = 1000.0
ob_auto_camera = bpy.data.objects.new('AutoCamera', cam_auto)
scene.collection.objects.link(ob_auto_camera)
ob_auto_camera.location = (19.4251, -23.3102, 24.8109)
ob_auto_camera.rotation_euler = (1.09748, -7.21219e-08, 0.694738)
scene.camera = ob_auto_camera
light_auto_sun = bpy.data.lights.new('AutoSun', 'SUN')
light_auto_sun.energy = 3.0
light_auto_sun.angle = 0.0523599
ob_auto_sun = bpy.data.objects.new('AutoSun', light_auto_sun)
scene.collection.objects.link(ob_auto_sun)
ob_auto_sun.rotation_euler = (0.872665, 0.174533, 0.523599)
bpy.context.view_layer.update()
